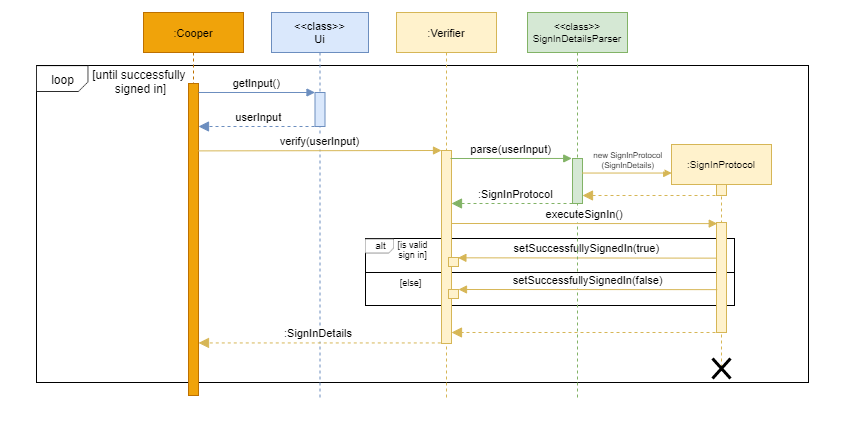

The diagram above was exported from draw.io. Its source (the exported page's mxGraphModel, read from the mxfile embedded in the PNG):
<mxGraphModel dx="813" dy="465" grid="0" gridSize="10" guides="1" tooltips="1" connect="1" arrows="1" fold="1" page="1" pageScale="1" pageWidth="1169" pageHeight="827" math="0" shadow="0">
  <root>
    <mxCell id="0" />
    <mxCell id="1" parent="0" />
    <mxCell id="dIUGYnWi6AzOXqxPR0bU-3" value="" style="rounded=0;whiteSpace=wrap;html=1;strokeColor=#FFFFFF;fontFamily=Helvetica;" parent="1" vertex="1">
      <mxGeometry x="147" y="149" width="841" height="423" as="geometry" />
    </mxCell>
    <mxCell id="DGjyfnYG6PSKsYRJrbC9-42" value="" style="rounded=0;whiteSpace=wrap;html=1;hachureGap=4;pointerEvents=0;fontFamily=Helvetica;fontSize=9;" parent="1" vertex="1">
      <mxGeometry x="183" y="214" width="772" height="317" as="geometry" />
    </mxCell>
    <mxCell id="3nuBFxr9cyL0pnOWT2aG-1" value=":Cooper" style="shape=umlLifeline;perimeter=lifelinePerimeter;container=1;collapsible=0;recursiveResize=0;rounded=0;shadow=0;strokeWidth=1;fontFamily=Helvetica;fontSize=11;fillColor=#f0a30a;strokeColor=#BD7000;fontColor=#000000;" parent="1" vertex="1">
      <mxGeometry x="290" y="161" width="100" height="383" as="geometry" />
    </mxCell>
    <mxCell id="3nuBFxr9cyL0pnOWT2aG-2" value="" style="points=[];perimeter=orthogonalPerimeter;rounded=0;shadow=0;strokeWidth=1;fontFamily=Helvetica;fontSize=11;fillColor=#f0a30a;strokeColor=#BD7000;fontColor=#000000;" parent="3nuBFxr9cyL0pnOWT2aG-1" vertex="1">
      <mxGeometry x="45" y="71" width="10" height="312" as="geometry" />
    </mxCell>
    <mxCell id="3nuBFxr9cyL0pnOWT2aG-5" value="&lt;&lt;class&gt;&gt;&#10;Ui" style="shape=umlLifeline;perimeter=lifelinePerimeter;container=1;collapsible=0;recursiveResize=0;rounded=0;shadow=0;strokeWidth=1;fontFamily=Helvetica;fontSize=11;fillColor=#dae8fc;strokeColor=#6c8ebf;" parent="1" vertex="1">
      <mxGeometry x="418" y="161" width="97" height="387" as="geometry" />
    </mxCell>
    <mxCell id="3nuBFxr9cyL0pnOWT2aG-6" value="" style="points=[];perimeter=orthogonalPerimeter;rounded=0;shadow=0;strokeWidth=1;fontFamily=Helvetica;fontSize=11;fillColor=#dae8fc;strokeColor=#6c8ebf;" parent="3nuBFxr9cyL0pnOWT2aG-5" vertex="1">
      <mxGeometry x="43.5" y="80" width="10" height="34" as="geometry" />
    </mxCell>
    <mxCell id="DGjyfnYG6PSKsYRJrbC9-27" value="verify(userInput)" style="verticalAlign=bottom;endArrow=block;shadow=0;strokeWidth=1;fontFamily=Helvetica;fontSize=11;fillColor=#fff2cc;strokeColor=#d6b656;exitX=0.967;exitY=0.216;exitDx=0;exitDy=0;exitPerimeter=0;" parent="3nuBFxr9cyL0pnOWT2aG-5" source="3nuBFxr9cyL0pnOWT2aG-2" edge="1">
      <mxGeometry relative="1" as="geometry">
        <mxPoint x="-71" y="137.9999999999999" as="sourcePoint" />
        <mxPoint x="170" y="138" as="targetPoint" />
      </mxGeometry>
    </mxCell>
    <mxCell id="3nuBFxr9cyL0pnOWT2aG-7" value="userInput" style="verticalAlign=bottom;endArrow=block;dashed=1;endSize=8;shadow=0;strokeWidth=1;fontFamily=Helvetica;fontSize=11;fillColor=#dae8fc;strokeColor=#6c8ebf;endFill=1;" parent="1" edge="1">
      <mxGeometry x="0.0089" relative="1" as="geometry">
        <mxPoint x="345" y="275" as="targetPoint" />
        <mxPoint x="467" y="275" as="sourcePoint" />
        <Array as="points" />
        <mxPoint as="offset" />
      </mxGeometry>
    </mxCell>
    <mxCell id="3nuBFxr9cyL0pnOWT2aG-8" value="getInput()" style="verticalAlign=bottom;endArrow=block;entryX=0;entryY=0;shadow=0;strokeWidth=1;fontFamily=Helvetica;fontSize=11;fillColor=#dae8fc;strokeColor=#6c8ebf;" parent="1" source="3nuBFxr9cyL0pnOWT2aG-2" target="3nuBFxr9cyL0pnOWT2aG-6" edge="1">
      <mxGeometry relative="1" as="geometry">
        <mxPoint x="445" y="241" as="sourcePoint" />
      </mxGeometry>
    </mxCell>
    <mxCell id="DGjyfnYG6PSKsYRJrbC9-52" value="" style="rounded=0;whiteSpace=wrap;html=1;hachureGap=4;pointerEvents=0;fontFamily=Helvetica;fontSize=9;" parent="1" vertex="1">
      <mxGeometry x="512" y="387" width="369" height="34" as="geometry" />
    </mxCell>
    <mxCell id="DGjyfnYG6PSKsYRJrbC9-53" value="" style="rounded=0;whiteSpace=wrap;html=1;hachureGap=4;pointerEvents=0;fontFamily=Helvetica;fontSize=9;" parent="1" vertex="1">
      <mxGeometry x="512" y="421" width="369" height="33" as="geometry" />
    </mxCell>
    <mxCell id="DGjyfnYG6PSKsYRJrbC9-10" value=":Verifier" style="shape=umlLifeline;perimeter=lifelinePerimeter;container=1;collapsible=0;recursiveResize=0;rounded=0;shadow=0;strokeWidth=1;fontFamily=Helvetica;fontSize=11;fillColor=#fff2cc;strokeColor=#d6b656;" parent="1" vertex="1">
      <mxGeometry x="543" y="161" width="100" height="386" as="geometry" />
    </mxCell>
    <mxCell id="DGjyfnYG6PSKsYRJrbC9-11" value="" style="points=[];perimeter=orthogonalPerimeter;rounded=0;shadow=0;strokeWidth=1;fontFamily=Helvetica;fontSize=11;fillColor=#fff2cc;strokeColor=#d6b656;" parent="DGjyfnYG6PSKsYRJrbC9-10" vertex="1">
      <mxGeometry x="45" y="138" width="10" height="193" as="geometry" />
    </mxCell>
    <mxCell id="DGjyfnYG6PSKsYRJrbC9-36" value="" style="verticalAlign=bottom;endArrow=block;dashed=1;endSize=8;shadow=0;strokeWidth=1;fontFamily=Helvetica;fontSize=11;exitX=0.492;exitY=0.302;exitDx=0;exitDy=0;exitPerimeter=0;fillColor=#d5e8d4;strokeColor=#82b366;endFill=1;" parent="DGjyfnYG6PSKsYRJrbC9-10" edge="1">
      <mxGeometry x="0.0089" relative="1" as="geometry">
        <mxPoint x="55" y="191" as="targetPoint" />
        <mxPoint x="176.00000000000023" y="190.998" as="sourcePoint" />
        <Array as="points" />
        <mxPoint as="offset" />
      </mxGeometry>
    </mxCell>
    <mxCell id="DGjyfnYG6PSKsYRJrbC9-59" value="" style="points=[];perimeter=orthogonalPerimeter;rounded=0;shadow=0;strokeWidth=1;fontFamily=Helvetica;fontSize=11;fillColor=#fff2cc;strokeColor=#d6b656;" parent="DGjyfnYG6PSKsYRJrbC9-10" vertex="1">
      <mxGeometry x="52" y="245" width="10" height="9" as="geometry" />
    </mxCell>
    <mxCell id="DGjyfnYG6PSKsYRJrbC9-23" value="setSuccessfullySignedIn(true)" style="verticalAlign=bottom;endArrow=block;shadow=0;strokeWidth=1;fontFamily=Helvetica;fontSize=11;fillColor=#fff2cc;strokeColor=#d6b656;entryX=0.94;entryY=0.036;entryDx=0;entryDy=0;entryPerimeter=0;exitX=-0.048;exitY=0.324;exitDx=0;exitDy=0;exitPerimeter=0;" parent="1" source="DGjyfnYG6PSKsYRJrbC9-38" target="DGjyfnYG6PSKsYRJrbC9-59" edge="1">
      <mxGeometry relative="1" as="geometry">
        <mxPoint x="860" y="407" as="sourcePoint" />
        <mxPoint x="606" y="404" as="targetPoint" />
        <Array as="points" />
      </mxGeometry>
    </mxCell>
    <mxCell id="DGjyfnYG6PSKsYRJrbC9-28" value="&lt;&lt;class&gt;&gt;&#10;SignInDetailsParser" style="shape=umlLifeline;perimeter=lifelinePerimeter;container=1;collapsible=0;recursiveResize=0;rounded=0;shadow=0;strokeWidth=1;fontFamily=Helvetica;fontSize=10;fillColor=#d5e8d4;strokeColor=#82b366;" parent="1" vertex="1">
      <mxGeometry x="674" y="161" width="100" height="387" as="geometry" />
    </mxCell>
    <mxCell id="DGjyfnYG6PSKsYRJrbC9-29" value="" style="points=[];perimeter=orthogonalPerimeter;rounded=0;shadow=0;strokeWidth=1;fontFamily=Helvetica;fontSize=11;fillColor=#d5e8d4;strokeColor=#82b366;" parent="DGjyfnYG6PSKsYRJrbC9-28" vertex="1">
      <mxGeometry x="45" y="146" width="10" height="45" as="geometry" />
    </mxCell>
    <mxCell id="DGjyfnYG6PSKsYRJrbC9-39" value="executeSignIn()" style="verticalAlign=bottom;endArrow=block;shadow=0;strokeWidth=1;fontFamily=Helvetica;fontSize=11;entryX=0.076;entryY=0.01;entryDx=0;entryDy=0;entryPerimeter=0;fillColor=#fff2cc;strokeColor=#d6b656;" parent="DGjyfnYG6PSKsYRJrbC9-28" target="DGjyfnYG6PSKsYRJrbC9-38" edge="1">
      <mxGeometry relative="1" as="geometry">
        <mxPoint x="-76" y="211" as="sourcePoint" />
        <mxPoint x="45" y="205.00499999999994" as="targetPoint" />
      </mxGeometry>
    </mxCell>
    <mxCell id="DGjyfnYG6PSKsYRJrbC9-30" value="parse(userInput)" style="verticalAlign=bottom;endArrow=block;shadow=0;strokeWidth=1;fontFamily=Helvetica;fontSize=11;entryX=-0.076;entryY=-0.001;entryDx=0;entryDy=0;entryPerimeter=0;fillColor=#d5e8d4;strokeColor=#82b366;" parent="1" target="DGjyfnYG6PSKsYRJrbC9-29" edge="1">
      <mxGeometry relative="1" as="geometry">
        <mxPoint x="597" y="307" as="sourcePoint" />
        <mxPoint x="716" y="308" as="targetPoint" />
      </mxGeometry>
    </mxCell>
    <mxCell id="DGjyfnYG6PSKsYRJrbC9-31" value=":SignInProtocol" style="shape=umlLifeline;perimeter=lifelinePerimeter;container=1;collapsible=0;recursiveResize=0;rounded=0;shadow=0;strokeWidth=1;fontFamily=Helvetica;fontSize=10;fillColor=#fff2cc;strokeColor=#d6b656;" parent="1" vertex="1">
      <mxGeometry x="818" y="293" width="100" height="223" as="geometry" />
    </mxCell>
    <mxCell id="DGjyfnYG6PSKsYRJrbC9-32" value="" style="points=[];perimeter=orthogonalPerimeter;rounded=0;shadow=0;strokeWidth=1;fontFamily=Helvetica;fontSize=11;fillColor=#fff2cc;strokeColor=#d6b656;" parent="DGjyfnYG6PSKsYRJrbC9-31" vertex="1">
      <mxGeometry x="45" y="40" width="10" height="11" as="geometry" />
    </mxCell>
    <mxCell id="DGjyfnYG6PSKsYRJrbC9-38" value="" style="points=[];perimeter=orthogonalPerimeter;rounded=0;shadow=0;strokeWidth=1;fontFamily=Helvetica;fontSize=11;fillColor=#fff2cc;strokeColor=#d6b656;" parent="DGjyfnYG6PSKsYRJrbC9-31" vertex="1">
      <mxGeometry x="45" y="78" width="10" height="110" as="geometry" />
    </mxCell>
    <mxCell id="DGjyfnYG6PSKsYRJrbC9-34" value="new SignInProtocol&#10;(SignInDetails)" style="verticalAlign=bottom;endArrow=block;shadow=0;strokeWidth=1;fontFamily=Helvetica;fontSize=8;entryX=0.002;entryY=0.128;entryDx=0;entryDy=0;entryPerimeter=0;fillColor=#fff2cc;strokeColor=#d6b656;" parent="1" source="DGjyfnYG6PSKsYRJrbC9-29" target="DGjyfnYG6PSKsYRJrbC9-31" edge="1">
      <mxGeometry x="0.02" relative="1" as="geometry">
        <mxPoint x="728" y="314" as="sourcePoint" />
        <mxPoint x="805" y="315" as="targetPoint" />
        <mxPoint as="offset" />
      </mxGeometry>
    </mxCell>
    <mxCell id="DGjyfnYG6PSKsYRJrbC9-35" value="" style="verticalAlign=bottom;endArrow=block;dashed=1;endSize=8;shadow=0;strokeWidth=1;fontFamily=Helvetica;fontSize=11;fillColor=#fff2cc;strokeColor=#d6b656;endFill=1;" parent="1" target="DGjyfnYG6PSKsYRJrbC9-29" edge="1">
      <mxGeometry x="0.0089" relative="1" as="geometry">
        <mxPoint x="729" y="346" as="targetPoint" />
        <mxPoint x="862" y="344" as="sourcePoint" />
        <Array as="points" />
        <mxPoint as="offset" />
      </mxGeometry>
    </mxCell>
    <mxCell id="DGjyfnYG6PSKsYRJrbC9-37" value="&lt;div style=&quot;text-align: center&quot;&gt;&lt;font size=&quot;1&quot;&gt;&lt;span style=&quot;background-color: rgb(255 , 255 , 255) ; font-size: 11px&quot;&gt;:SignInProtocol&lt;/span&gt;&lt;/font&gt;&lt;/div&gt;" style="text;whiteSpace=wrap;html=1;fontSize=9;fontFamily=Helvetica;" parent="1" vertex="1">
      <mxGeometry x="623.0024137931034" y="329.99827586206897" width="84" height="26" as="geometry" />
    </mxCell>
    <mxCell id="DGjyfnYG6PSKsYRJrbC9-50" value="" style="shape=image;verticalLabelPosition=bottom;labelBackgroundColor=#ffffff;verticalAlign=top;aspect=fixed;imageAspect=0;image=data:image/png,(base64 omitted: 352 chars);fontFamily=Helvetica;" parent="1" vertex="1">
      <mxGeometry x="183" y="214.46" width="52.33" height="26.54" as="geometry" />
    </mxCell>
    <mxCell id="DGjyfnYG6PSKsYRJrbC9-51" value="&lt;font style=&quot;font-size: 12px&quot;&gt;loop&lt;/font&gt;" style="text;html=1;align=center;verticalAlign=middle;resizable=0;points=[];autosize=1;strokeColor=none;fillColor=none;rounded=0;hachureGap=4;pointerEvents=0;fontFamily=Helvetica;fontSize=9;" parent="1" vertex="1">
      <mxGeometry x="192.66" y="220.23000000000002" width="33" height="16" as="geometry" />
    </mxCell>
    <mxCell id="DGjyfnYG6PSKsYRJrbC9-54" value="" style="shape=image;verticalLabelPosition=bottom;labelBackgroundColor=#ffffff;verticalAlign=top;aspect=fixed;imageAspect=0;image=data:image/png,(base64 omitted: 352 chars);fontFamily=Helvetica;" parent="1" vertex="1">
      <mxGeometry x="512" y="387.65" width="29" height="14.71" as="geometry" />
    </mxCell>
    <mxCell id="DGjyfnYG6PSKsYRJrbC9-55" value="&lt;span style=&quot;font-size: 10px&quot;&gt;alt&lt;/span&gt;" style="text;html=1;align=center;verticalAlign=middle;resizable=0;points=[];autosize=1;strokeColor=none;fillColor=none;rounded=0;hachureGap=4;pointerEvents=0;fontFamily=Helvetica;fontSize=9;" parent="1" vertex="1">
      <mxGeometry x="516" y="386.36" width="21" height="16" as="geometry" />
    </mxCell>
    <mxCell id="DGjyfnYG6PSKsYRJrbC9-56" value="[is valid&lt;br&gt;sign in]" style="text;html=1;align=center;verticalAlign=middle;resizable=0;points=[];autosize=1;strokeColor=none;fillColor=none;rounded=0;hachureGap=4;pointerEvents=0;fontFamily=Helvetica;fontSize=9;" parent="1" vertex="1">
      <mxGeometry x="539" y="385" width="40" height="26" as="geometry" />
    </mxCell>
    <mxCell id="DGjyfnYG6PSKsYRJrbC9-57" value="setSuccessfullySignedIn(false)" style="verticalAlign=bottom;endArrow=block;shadow=0;strokeWidth=1;fontFamily=Helvetica;fontSize=11;exitX=0.076;exitY=0.436;exitDx=0;exitDy=0;exitPerimeter=0;fillColor=#fff2cc;strokeColor=#d6b656;entryX=1;entryY=0;entryDx=0;entryDy=0;entryPerimeter=0;" parent="1" target="DGjyfnYG6PSKsYRJrbC9-61" edge="1">
      <mxGeometry relative="1" as="geometry">
        <mxPoint x="863.76" y="438.13599999999997" as="sourcePoint" />
        <mxPoint x="607" y="438" as="targetPoint" />
      </mxGeometry>
    </mxCell>
    <mxCell id="DGjyfnYG6PSKsYRJrbC9-58" value="&lt;font style=&quot;font-size: 12px&quot;&gt;[until successfully &lt;br&gt;signed in]&lt;/font&gt;" style="text;html=1;align=center;verticalAlign=middle;resizable=0;points=[];autosize=1;strokeColor=none;fillColor=none;rounded=0;hachureGap=4;pointerEvents=0;fontFamily=Helvetica;fontSize=9;" parent="1" vertex="1">
      <mxGeometry x="235.32999999999998" y="216.00000000000003" width="103" height="28" as="geometry" />
    </mxCell>
    <mxCell id="DGjyfnYG6PSKsYRJrbC9-61" value="" style="points=[];perimeter=orthogonalPerimeter;rounded=0;shadow=0;strokeWidth=1;fontFamily=Helvetica;fontSize=11;fillColor=#fff2cc;strokeColor=#d6b656;" parent="1" vertex="1">
      <mxGeometry x="595" y="438" width="10" height="9" as="geometry" />
    </mxCell>
    <mxCell id="DGjyfnYG6PSKsYRJrbC9-64" value=":SignInDetails" style="verticalAlign=bottom;endArrow=block;dashed=1;endSize=8;shadow=0;strokeWidth=1;fontFamily=Helvetica;fontSize=11;fillColor=#fff2cc;strokeColor=#d6b656;endFill=1;" parent="1" target="3nuBFxr9cyL0pnOWT2aG-2" edge="1">
      <mxGeometry x="0.0089" relative="1" as="geometry">
        <mxPoint x="464.72" y="490.99999999999994" as="targetPoint" />
        <mxPoint x="587.27" y="491.4400000000001" as="sourcePoint" />
        <Array as="points" />
        <mxPoint as="offset" />
      </mxGeometry>
    </mxCell>
    <mxCell id="dIUGYnWi6AzOXqxPR0bU-2" value="" style="shape=umlDestroy;whiteSpace=wrap;html=1;strokeWidth=3;fontFamily=Helvetica;" parent="1" vertex="1">
      <mxGeometry x="859" y="507" width="18" height="20" as="geometry" />
    </mxCell>
    <mxCell id="h8_4KYgZpvj_qrwyotL8-1" value="" style="verticalAlign=bottom;endArrow=block;dashed=1;endSize=8;shadow=0;strokeWidth=1;fontFamily=Helvetica;fontSize=11;fillColor=#fff2cc;strokeColor=#d6b656;endFill=1;" parent="1" target="DGjyfnYG6PSKsYRJrbC9-11" edge="1">
      <mxGeometry x="0.0089" relative="1" as="geometry">
        <mxPoint x="729" y="481" as="targetPoint" />
        <mxPoint x="862" y="481" as="sourcePoint" />
        <Array as="points" />
        <mxPoint as="offset" />
      </mxGeometry>
    </mxCell>
    <mxCell id="h8_4KYgZpvj_qrwyotL8-2" value="[else]" style="text;html=1;align=center;verticalAlign=middle;resizable=0;points=[];autosize=1;strokeColor=none;fillColor=none;rounded=0;hachureGap=4;pointerEvents=0;fontFamily=Helvetica;fontSize=9;" parent="1" vertex="1">
      <mxGeometry x="541" y="423" width="32" height="15" as="geometry" />
    </mxCell>
  </root>
</mxGraphModel>